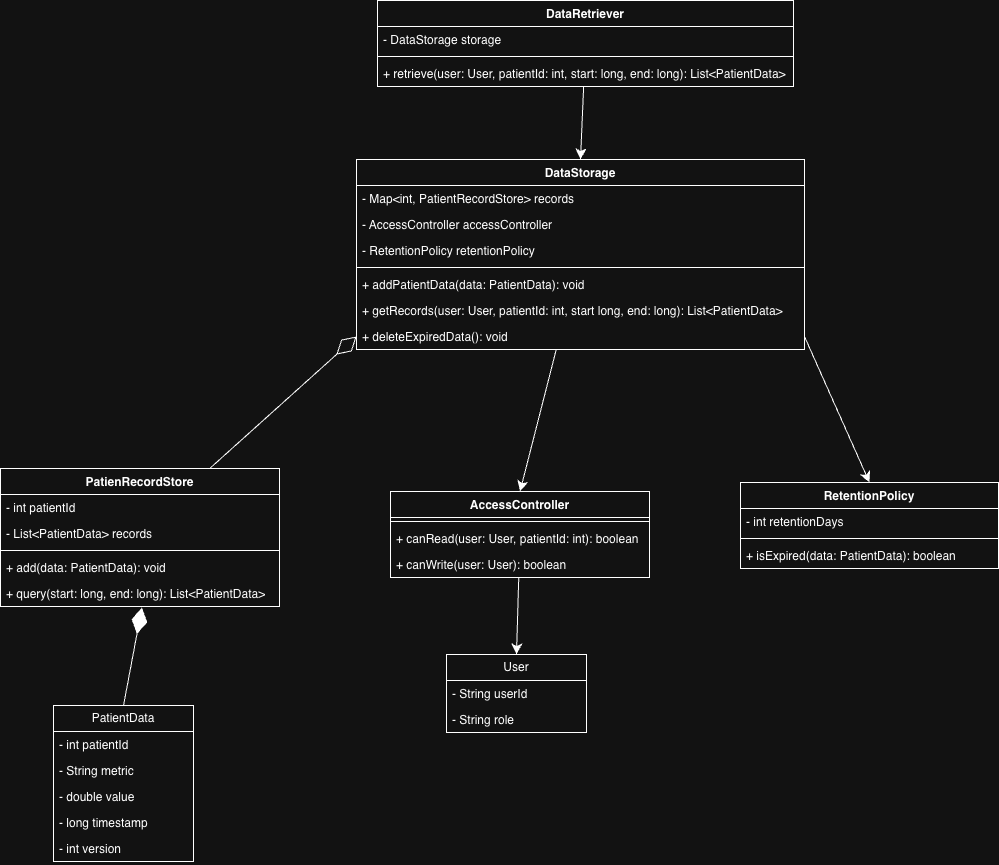

The diagram above was exported from draw.io. Its source (the exported page's mxGraphModel, read from the mxfile embedded in the PNG):
<mxGraphModel dx="1046" dy="814" grid="0" gridSize="10" guides="1" tooltips="1" connect="1" arrows="1" fold="1" page="0" pageScale="1" pageWidth="827" pageHeight="1169" math="0" shadow="0">
  <root>
    <mxCell id="0" />
    <mxCell id="1" parent="0" />
    <mxCell id="sZaOSAopaPW5DvaPRvQ6-13" edge="1" parent="1" source="sZaOSAopaPW5DvaPRvQ6-1" style="edgeStyle=none;curved=1;rounded=0;orthogonalLoop=1;jettySize=auto;html=1;fontSize=12;startSize=8;endSize=8;entryX=0.5;entryY=0;entryDx=0;entryDy=0;" target="sZaOSAopaPW5DvaPRvQ6-5" value="">
      <mxGeometry relative="1" as="geometry" />
    </mxCell>
    <mxCell id="sZaOSAopaPW5DvaPRvQ6-1" parent="1" style="swimlane;fontStyle=1;align=center;verticalAlign=top;childLayout=stackLayout;horizontal=1;startSize=26;horizontalStack=0;resizeParent=1;resizeParentMax=0;resizeLast=0;collapsible=1;marginBottom=0;whiteSpace=wrap;html=1;" value="DataRetriever" vertex="1">
      <mxGeometry height="86" width="416" x="120" y="155" as="geometry" />
    </mxCell>
    <mxCell id="sZaOSAopaPW5DvaPRvQ6-2" parent="sZaOSAopaPW5DvaPRvQ6-1" style="text;strokeColor=none;fillColor=none;align=left;verticalAlign=top;spacingLeft=4;spacingRight=4;overflow=hidden;rotatable=0;points=[[0,0.5],[1,0.5]];portConstraint=eastwest;whiteSpace=wrap;html=1;" value="- DataStorage storage" vertex="1">
      <mxGeometry height="26" width="416" y="26" as="geometry" />
    </mxCell>
    <mxCell id="sZaOSAopaPW5DvaPRvQ6-3" parent="sZaOSAopaPW5DvaPRvQ6-1" style="line;strokeWidth=1;fillColor=none;align=left;verticalAlign=middle;spacingTop=-1;spacingLeft=3;spacingRight=3;rotatable=0;labelPosition=right;points=[];portConstraint=eastwest;strokeColor=inherit;" value="" vertex="1">
      <mxGeometry height="8" width="416" y="52" as="geometry" />
    </mxCell>
    <mxCell id="sZaOSAopaPW5DvaPRvQ6-4" parent="sZaOSAopaPW5DvaPRvQ6-1" style="text;strokeColor=none;fillColor=none;align=left;verticalAlign=top;spacingLeft=4;spacingRight=4;overflow=hidden;rotatable=0;points=[[0,0.5],[1,0.5]];portConstraint=eastwest;whiteSpace=wrap;html=1;" value="+ retrieve(user: User, patientId: int, start: long, end: long): List&amp;lt;PatientData&amp;gt;" vertex="1">
      <mxGeometry height="26" width="416" y="60" as="geometry" />
    </mxCell>
    <mxCell id="sZaOSAopaPW5DvaPRvQ6-19" edge="1" parent="1" source="sZaOSAopaPW5DvaPRvQ6-5" style="edgeStyle=none;curved=1;rounded=0;orthogonalLoop=1;jettySize=auto;html=1;fontSize=12;startSize=8;endSize=8;entryX=0.5;entryY=0;entryDx=0;entryDy=0;" target="sZaOSAopaPW5DvaPRvQ6-14" value="">
      <mxGeometry relative="1" as="geometry" />
    </mxCell>
    <mxCell id="sZaOSAopaPW5DvaPRvQ6-5" parent="1" style="swimlane;fontStyle=1;align=center;verticalAlign=top;childLayout=stackLayout;horizontal=1;startSize=26;horizontalStack=0;resizeParent=1;resizeParentMax=0;resizeLast=0;collapsible=1;marginBottom=0;whiteSpace=wrap;html=1;" value="DataStorage" vertex="1">
      <mxGeometry height="190" width="448" x="99" y="314" as="geometry" />
    </mxCell>
    <mxCell id="sZaOSAopaPW5DvaPRvQ6-6" parent="sZaOSAopaPW5DvaPRvQ6-5" style="text;strokeColor=none;fillColor=none;align=left;verticalAlign=top;spacingLeft=4;spacingRight=4;overflow=hidden;rotatable=0;points=[[0,0.5],[1,0.5]];portConstraint=eastwest;whiteSpace=wrap;html=1;" value="- Map&amp;lt;int, PatientRecordStore&amp;gt; records" vertex="1">
      <mxGeometry height="26" width="448" y="26" as="geometry" />
    </mxCell>
    <mxCell id="sZaOSAopaPW5DvaPRvQ6-9" parent="sZaOSAopaPW5DvaPRvQ6-5" style="text;strokeColor=none;fillColor=none;align=left;verticalAlign=top;spacingLeft=4;spacingRight=4;overflow=hidden;rotatable=0;points=[[0,0.5],[1,0.5]];portConstraint=eastwest;whiteSpace=wrap;html=1;" value="- AccessController accessController" vertex="1">
      <mxGeometry height="26" width="448" y="52" as="geometry" />
    </mxCell>
    <mxCell id="sZaOSAopaPW5DvaPRvQ6-10" parent="sZaOSAopaPW5DvaPRvQ6-5" style="text;strokeColor=none;fillColor=none;align=left;verticalAlign=top;spacingLeft=4;spacingRight=4;overflow=hidden;rotatable=0;points=[[0,0.5],[1,0.5]];portConstraint=eastwest;whiteSpace=wrap;html=1;" value="- RetentionPolicy retentionPolicy" vertex="1">
      <mxGeometry height="26" width="448" y="78" as="geometry" />
    </mxCell>
    <mxCell id="sZaOSAopaPW5DvaPRvQ6-7" parent="sZaOSAopaPW5DvaPRvQ6-5" style="line;strokeWidth=1;fillColor=none;align=left;verticalAlign=middle;spacingTop=-1;spacingLeft=3;spacingRight=3;rotatable=0;labelPosition=right;points=[];portConstraint=eastwest;strokeColor=inherit;" value="" vertex="1">
      <mxGeometry height="8" width="448" y="104" as="geometry" />
    </mxCell>
    <mxCell id="sZaOSAopaPW5DvaPRvQ6-8" parent="sZaOSAopaPW5DvaPRvQ6-5" style="text;strokeColor=none;fillColor=none;align=left;verticalAlign=top;spacingLeft=4;spacingRight=4;overflow=hidden;rotatable=0;points=[[0,0.5],[1,0.5]];portConstraint=eastwest;whiteSpace=wrap;html=1;" value="+ addPatientData(data: PatientData): void" vertex="1">
      <mxGeometry height="26" width="448" y="112" as="geometry" />
    </mxCell>
    <mxCell id="sZaOSAopaPW5DvaPRvQ6-11" parent="sZaOSAopaPW5DvaPRvQ6-5" style="text;strokeColor=none;fillColor=none;align=left;verticalAlign=top;spacingLeft=4;spacingRight=4;overflow=hidden;rotatable=0;points=[[0,0.5],[1,0.5]];portConstraint=eastwest;whiteSpace=wrap;html=1;" value="+ getRecords(user: User, patientId: int, start long, end: long): List&amp;lt;PatientData&amp;gt;" vertex="1">
      <mxGeometry height="26" width="448" y="138" as="geometry" />
    </mxCell>
    <mxCell id="sZaOSAopaPW5DvaPRvQ6-12" parent="sZaOSAopaPW5DvaPRvQ6-5" style="text;strokeColor=none;fillColor=none;align=left;verticalAlign=top;spacingLeft=4;spacingRight=4;overflow=hidden;rotatable=0;points=[[0,0.5],[1,0.5]];portConstraint=eastwest;whiteSpace=wrap;html=1;" value="+ deleteExpiredData(): void" vertex="1">
      <mxGeometry height="26" width="448" y="164" as="geometry" />
    </mxCell>
    <mxCell id="sZaOSAopaPW5DvaPRvQ6-33" edge="1" parent="1" source="sZaOSAopaPW5DvaPRvQ6-14" style="edgeStyle=none;curved=1;rounded=0;orthogonalLoop=1;jettySize=auto;html=1;fontSize=12;startSize=8;endSize=8;entryX=0.5;entryY=0;entryDx=0;entryDy=0;" target="sZaOSAopaPW5DvaPRvQ6-29" value="">
      <mxGeometry relative="1" as="geometry" />
    </mxCell>
    <mxCell id="sZaOSAopaPW5DvaPRvQ6-14" parent="1" style="swimlane;fontStyle=1;align=center;verticalAlign=top;childLayout=stackLayout;horizontal=1;startSize=26;horizontalStack=0;resizeParent=1;resizeParentMax=0;resizeLast=0;collapsible=1;marginBottom=0;whiteSpace=wrap;html=1;" value="AccessController" vertex="1">
      <mxGeometry height="86" width="259" x="133" y="646" as="geometry" />
    </mxCell>
    <mxCell id="sZaOSAopaPW5DvaPRvQ6-16" parent="sZaOSAopaPW5DvaPRvQ6-14" style="line;strokeWidth=1;fillColor=none;align=left;verticalAlign=middle;spacingTop=-1;spacingLeft=3;spacingRight=3;rotatable=0;labelPosition=right;points=[];portConstraint=eastwest;strokeColor=inherit;" value="" vertex="1">
      <mxGeometry height="8" width="259" y="26" as="geometry" />
    </mxCell>
    <mxCell id="sZaOSAopaPW5DvaPRvQ6-17" parent="sZaOSAopaPW5DvaPRvQ6-14" style="text;strokeColor=none;fillColor=none;align=left;verticalAlign=top;spacingLeft=4;spacingRight=4;overflow=hidden;rotatable=0;points=[[0,0.5],[1,0.5]];portConstraint=eastwest;whiteSpace=wrap;html=1;" value="+ canRead(user: User, patientId: int): boolean" vertex="1">
      <mxGeometry height="26" width="259" y="34" as="geometry" />
    </mxCell>
    <mxCell id="sZaOSAopaPW5DvaPRvQ6-18" parent="sZaOSAopaPW5DvaPRvQ6-14" style="text;strokeColor=none;fillColor=none;align=left;verticalAlign=top;spacingLeft=4;spacingRight=4;overflow=hidden;rotatable=0;points=[[0,0.5],[1,0.5]];portConstraint=eastwest;whiteSpace=wrap;html=1;" value="+ canWrite(user: User): boolean" vertex="1">
      <mxGeometry height="26" width="259" y="60" as="geometry" />
    </mxCell>
    <mxCell id="sZaOSAopaPW5DvaPRvQ6-24" parent="1" style="swimlane;fontStyle=1;align=center;verticalAlign=top;childLayout=stackLayout;horizontal=1;startSize=26;horizontalStack=0;resizeParent=1;resizeParentMax=0;resizeLast=0;collapsible=1;marginBottom=0;whiteSpace=wrap;html=1;" value="RetentionPolicy" vertex="1">
      <mxGeometry height="86" width="258" x="483" y="637" as="geometry" />
    </mxCell>
    <mxCell id="sZaOSAopaPW5DvaPRvQ6-25" parent="sZaOSAopaPW5DvaPRvQ6-24" style="text;strokeColor=none;fillColor=none;align=left;verticalAlign=top;spacingLeft=4;spacingRight=4;overflow=hidden;rotatable=0;points=[[0,0.5],[1,0.5]];portConstraint=eastwest;whiteSpace=wrap;html=1;" value="- int retentionDays" vertex="1">
      <mxGeometry height="26" width="258" y="26" as="geometry" />
    </mxCell>
    <mxCell id="sZaOSAopaPW5DvaPRvQ6-26" parent="sZaOSAopaPW5DvaPRvQ6-24" style="line;strokeWidth=1;fillColor=none;align=left;verticalAlign=middle;spacingTop=-1;spacingLeft=3;spacingRight=3;rotatable=0;labelPosition=right;points=[];portConstraint=eastwest;strokeColor=inherit;" value="" vertex="1">
      <mxGeometry height="8" width="258" y="52" as="geometry" />
    </mxCell>
    <mxCell id="sZaOSAopaPW5DvaPRvQ6-27" parent="sZaOSAopaPW5DvaPRvQ6-24" style="text;strokeColor=none;fillColor=none;align=left;verticalAlign=top;spacingLeft=4;spacingRight=4;overflow=hidden;rotatable=0;points=[[0,0.5],[1,0.5]];portConstraint=eastwest;whiteSpace=wrap;html=1;" value="+ isExpired(data: PatientData): boolean" vertex="1">
      <mxGeometry height="26" width="258" y="60" as="geometry" />
    </mxCell>
    <mxCell id="sZaOSAopaPW5DvaPRvQ6-28" edge="1" parent="1" source="sZaOSAopaPW5DvaPRvQ6-12" style="endArrow=classic;html=1;rounded=0;fontSize=12;startSize=8;endSize=8;curved=1;entryX=0.5;entryY=0;entryDx=0;entryDy=0;exitX=1;exitY=0.5;exitDx=0;exitDy=0;" target="sZaOSAopaPW5DvaPRvQ6-24" value="">
      <mxGeometry height="50" relative="1" width="50" as="geometry">
        <mxPoint x="339" y="696" as="sourcePoint" />
        <mxPoint x="389" y="646" as="targetPoint" />
      </mxGeometry>
    </mxCell>
    <mxCell id="sZaOSAopaPW5DvaPRvQ6-29" parent="1" style="swimlane;fontStyle=0;childLayout=stackLayout;horizontal=1;startSize=26;fillColor=none;horizontalStack=0;resizeParent=1;resizeParentMax=0;resizeLast=0;collapsible=1;marginBottom=0;whiteSpace=wrap;html=1;" value="User" vertex="1">
      <mxGeometry height="78" width="140" x="189" y="809" as="geometry" />
    </mxCell>
    <mxCell id="sZaOSAopaPW5DvaPRvQ6-30" parent="sZaOSAopaPW5DvaPRvQ6-29" style="text;strokeColor=none;fillColor=none;align=left;verticalAlign=top;spacingLeft=4;spacingRight=4;overflow=hidden;rotatable=0;points=[[0,0.5],[1,0.5]];portConstraint=eastwest;whiteSpace=wrap;html=1;" value="- String userId" vertex="1">
      <mxGeometry height="26" width="140" y="26" as="geometry" />
    </mxCell>
    <mxCell id="sZaOSAopaPW5DvaPRvQ6-31" parent="sZaOSAopaPW5DvaPRvQ6-29" style="text;strokeColor=none;fillColor=none;align=left;verticalAlign=top;spacingLeft=4;spacingRight=4;overflow=hidden;rotatable=0;points=[[0,0.5],[1,0.5]];portConstraint=eastwest;whiteSpace=wrap;html=1;" value="- String role" vertex="1">
      <mxGeometry height="26" width="140" y="52" as="geometry" />
    </mxCell>
    <mxCell id="sZaOSAopaPW5DvaPRvQ6-34" parent="1" style="swimlane;fontStyle=1;align=center;verticalAlign=top;childLayout=stackLayout;horizontal=1;startSize=26;horizontalStack=0;resizeParent=1;resizeParentMax=0;resizeLast=0;collapsible=1;marginBottom=0;whiteSpace=wrap;html=1;" value="PatienRecordStore" vertex="1">
      <mxGeometry height="138" width="279" x="-257" y="623" as="geometry" />
    </mxCell>
    <mxCell id="sZaOSAopaPW5DvaPRvQ6-35" parent="sZaOSAopaPW5DvaPRvQ6-34" style="text;strokeColor=none;fillColor=none;align=left;verticalAlign=top;spacingLeft=4;spacingRight=4;overflow=hidden;rotatable=0;points=[[0,0.5],[1,0.5]];portConstraint=eastwest;whiteSpace=wrap;html=1;" value="- int patientId" vertex="1">
      <mxGeometry height="26" width="279" y="26" as="geometry" />
    </mxCell>
    <mxCell id="sZaOSAopaPW5DvaPRvQ6-40" parent="sZaOSAopaPW5DvaPRvQ6-34" style="text;strokeColor=none;fillColor=none;align=left;verticalAlign=top;spacingLeft=4;spacingRight=4;overflow=hidden;rotatable=0;points=[[0,0.5],[1,0.5]];portConstraint=eastwest;whiteSpace=wrap;html=1;" value="- List&amp;lt;PatientData&amp;gt; records" vertex="1">
      <mxGeometry height="26" width="279" y="52" as="geometry" />
    </mxCell>
    <mxCell id="sZaOSAopaPW5DvaPRvQ6-36" parent="sZaOSAopaPW5DvaPRvQ6-34" style="line;strokeWidth=1;fillColor=none;align=left;verticalAlign=middle;spacingTop=-1;spacingLeft=3;spacingRight=3;rotatable=0;labelPosition=right;points=[];portConstraint=eastwest;strokeColor=inherit;" value="" vertex="1">
      <mxGeometry height="8" width="279" y="78" as="geometry" />
    </mxCell>
    <mxCell id="sZaOSAopaPW5DvaPRvQ6-37" parent="sZaOSAopaPW5DvaPRvQ6-34" style="text;strokeColor=none;fillColor=none;align=left;verticalAlign=top;spacingLeft=4;spacingRight=4;overflow=hidden;rotatable=0;points=[[0,0.5],[1,0.5]];portConstraint=eastwest;whiteSpace=wrap;html=1;" value="+ add(data: PatientData): void" vertex="1">
      <mxGeometry height="26" width="279" y="86" as="geometry" />
    </mxCell>
    <mxCell id="sZaOSAopaPW5DvaPRvQ6-41" parent="sZaOSAopaPW5DvaPRvQ6-34" style="text;strokeColor=none;fillColor=none;align=left;verticalAlign=top;spacingLeft=4;spacingRight=4;overflow=hidden;rotatable=0;points=[[0,0.5],[1,0.5]];portConstraint=eastwest;whiteSpace=wrap;html=1;" value="+ query(start: long, end: long): List&amp;lt;PatientData&amp;gt;" vertex="1">
      <mxGeometry height="26" width="279" y="112" as="geometry" />
    </mxCell>
    <mxCell id="sZaOSAopaPW5DvaPRvQ6-42" edge="1" parent="1" source="sZaOSAopaPW5DvaPRvQ6-34" style="endArrow=diamondThin;endFill=0;endSize=24;html=1;rounded=0;fontSize=12;curved=1;entryX=0;entryY=0.5;entryDx=0;entryDy=0;exitX=0.75;exitY=0;exitDx=0;exitDy=0;" target="sZaOSAopaPW5DvaPRvQ6-12" value="">
      <mxGeometry relative="1" width="160" as="geometry">
        <mxPoint x="-75" y="671" as="sourcePoint" />
        <mxPoint x="85" y="671" as="targetPoint" />
      </mxGeometry>
    </mxCell>
    <mxCell id="sZaOSAopaPW5DvaPRvQ6-43" parent="1" style="swimlane;fontStyle=0;childLayout=stackLayout;horizontal=1;startSize=26;fillColor=none;horizontalStack=0;resizeParent=1;resizeParentMax=0;resizeLast=0;collapsible=1;marginBottom=0;whiteSpace=wrap;html=1;" value="PatientData" vertex="1">
      <mxGeometry height="156" width="140" x="-204" y="860" as="geometry" />
    </mxCell>
    <mxCell id="sZaOSAopaPW5DvaPRvQ6-44" parent="sZaOSAopaPW5DvaPRvQ6-43" style="text;strokeColor=none;fillColor=none;align=left;verticalAlign=top;spacingLeft=4;spacingRight=4;overflow=hidden;rotatable=0;points=[[0,0.5],[1,0.5]];portConstraint=eastwest;whiteSpace=wrap;html=1;" value="- int patientId" vertex="1">
      <mxGeometry height="26" width="140" y="26" as="geometry" />
    </mxCell>
    <mxCell id="sZaOSAopaPW5DvaPRvQ6-45" parent="sZaOSAopaPW5DvaPRvQ6-43" style="text;strokeColor=none;fillColor=none;align=left;verticalAlign=top;spacingLeft=4;spacingRight=4;overflow=hidden;rotatable=0;points=[[0,0.5],[1,0.5]];portConstraint=eastwest;whiteSpace=wrap;html=1;" value="- String metric" vertex="1">
      <mxGeometry height="26" width="140" y="52" as="geometry" />
    </mxCell>
    <mxCell id="sZaOSAopaPW5DvaPRvQ6-46" parent="sZaOSAopaPW5DvaPRvQ6-43" style="text;strokeColor=none;fillColor=none;align=left;verticalAlign=top;spacingLeft=4;spacingRight=4;overflow=hidden;rotatable=0;points=[[0,0.5],[1,0.5]];portConstraint=eastwest;whiteSpace=wrap;html=1;" value="- double value" vertex="1">
      <mxGeometry height="26" width="140" y="78" as="geometry" />
    </mxCell>
    <mxCell id="sZaOSAopaPW5DvaPRvQ6-47" parent="sZaOSAopaPW5DvaPRvQ6-43" style="text;strokeColor=none;fillColor=none;align=left;verticalAlign=top;spacingLeft=4;spacingRight=4;overflow=hidden;rotatable=0;points=[[0,0.5],[1,0.5]];portConstraint=eastwest;whiteSpace=wrap;html=1;" value="- long timestamp" vertex="1">
      <mxGeometry height="26" width="140" y="104" as="geometry" />
    </mxCell>
    <mxCell id="sZaOSAopaPW5DvaPRvQ6-48" parent="sZaOSAopaPW5DvaPRvQ6-43" style="text;strokeColor=none;fillColor=none;align=left;verticalAlign=top;spacingLeft=4;spacingRight=4;overflow=hidden;rotatable=0;points=[[0,0.5],[1,0.5]];portConstraint=eastwest;whiteSpace=wrap;html=1;" value="- int version" vertex="1">
      <mxGeometry height="26" width="140" y="130" as="geometry" />
    </mxCell>
    <mxCell id="sZaOSAopaPW5DvaPRvQ6-49" edge="1" parent="1" source="sZaOSAopaPW5DvaPRvQ6-43" style="endArrow=diamondThin;endFill=1;endSize=24;html=1;rounded=0;fontSize=12;curved=1;entryX=0.507;entryY=1.038;entryDx=0;entryDy=0;entryPerimeter=0;exitX=0.5;exitY=0;exitDx=0;exitDy=0;" target="sZaOSAopaPW5DvaPRvQ6-41" value="">
      <mxGeometry relative="1" width="160" as="geometry">
        <mxPoint x="-75" y="671" as="sourcePoint" />
        <mxPoint x="85" y="671" as="targetPoint" />
      </mxGeometry>
    </mxCell>
  </root>
</mxGraphModel>